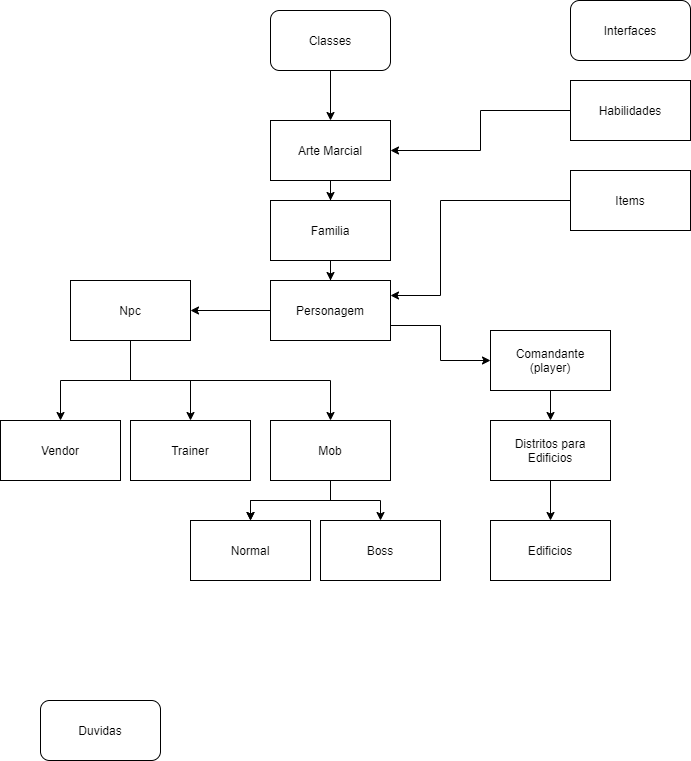

The diagram above was exported from draw.io. Its source (the exported page's mxGraphModel, read from the mxfile embedded in the PNG):
<mxGraphModel dx="1089" dy="964" grid="1" gridSize="10" guides="1" tooltips="1" connect="1" arrows="1" fold="1" page="1" pageScale="1" pageWidth="827" pageHeight="1169" math="0" shadow="0">
  <root>
    <mxCell id="0" />
    <mxCell id="1" parent="0" />
    <mxCell id="dBJV79HTKQsVV-Bt0U2o-3" value="" style="edgeStyle=orthogonalEdgeStyle;rounded=0;orthogonalLoop=1;jettySize=auto;html=1;" parent="1" source="dBJV79HTKQsVV-Bt0U2o-1" target="dBJV79HTKQsVV-Bt0U2o-2" edge="1">
      <mxGeometry relative="1" as="geometry" />
    </mxCell>
    <mxCell id="dBJV79HTKQsVV-Bt0U2o-1" value="Arte Marcial" style="rounded=0;whiteSpace=wrap;html=1;" parent="1" vertex="1">
      <mxGeometry x="280" y="170" width="120" height="60" as="geometry" />
    </mxCell>
    <mxCell id="dBJV79HTKQsVV-Bt0U2o-5" value="" style="edgeStyle=orthogonalEdgeStyle;rounded=0;orthogonalLoop=1;jettySize=auto;html=1;" parent="1" source="dBJV79HTKQsVV-Bt0U2o-2" target="dBJV79HTKQsVV-Bt0U2o-4" edge="1">
      <mxGeometry relative="1" as="geometry" />
    </mxCell>
    <mxCell id="dBJV79HTKQsVV-Bt0U2o-2" value="Familia" style="rounded=0;whiteSpace=wrap;html=1;" parent="1" vertex="1">
      <mxGeometry x="280" y="250" width="120" height="60" as="geometry" />
    </mxCell>
    <mxCell id="dBJV79HTKQsVV-Bt0U2o-7" value="" style="edgeStyle=orthogonalEdgeStyle;rounded=0;orthogonalLoop=1;jettySize=auto;html=1;" parent="1" source="dBJV79HTKQsVV-Bt0U2o-4" target="dBJV79HTKQsVV-Bt0U2o-6" edge="1">
      <mxGeometry relative="1" as="geometry" />
    </mxCell>
    <mxCell id="dBJV79HTKQsVV-Bt0U2o-9" value="" style="edgeStyle=orthogonalEdgeStyle;rounded=0;orthogonalLoop=1;jettySize=auto;html=1;exitX=1;exitY=0.75;exitDx=0;exitDy=0;entryX=0;entryY=0.5;entryDx=0;entryDy=0;" parent="1" source="dBJV79HTKQsVV-Bt0U2o-4" target="dBJV79HTKQsVV-Bt0U2o-8" edge="1">
      <mxGeometry relative="1" as="geometry" />
    </mxCell>
    <mxCell id="dBJV79HTKQsVV-Bt0U2o-4" value="Personagem" style="rounded=0;whiteSpace=wrap;html=1;" parent="1" vertex="1">
      <mxGeometry x="280" y="330" width="120" height="60" as="geometry" />
    </mxCell>
    <mxCell id="dBJV79HTKQsVV-Bt0U2o-11" value="" style="edgeStyle=orthogonalEdgeStyle;rounded=0;orthogonalLoop=1;jettySize=auto;html=1;" parent="1" source="dBJV79HTKQsVV-Bt0U2o-6" target="dBJV79HTKQsVV-Bt0U2o-10" edge="1">
      <mxGeometry relative="1" as="geometry" />
    </mxCell>
    <mxCell id="dBJV79HTKQsVV-Bt0U2o-15" style="edgeStyle=orthogonalEdgeStyle;rounded=0;orthogonalLoop=1;jettySize=auto;html=1;entryX=0.5;entryY=0;entryDx=0;entryDy=0;" parent="1" source="dBJV79HTKQsVV-Bt0U2o-6" target="dBJV79HTKQsVV-Bt0U2o-14" edge="1">
      <mxGeometry relative="1" as="geometry" />
    </mxCell>
    <mxCell id="dBJV79HTKQsVV-Bt0U2o-17" style="edgeStyle=orthogonalEdgeStyle;rounded=0;orthogonalLoop=1;jettySize=auto;html=1;" parent="1" source="dBJV79HTKQsVV-Bt0U2o-6" target="dBJV79HTKQsVV-Bt0U2o-16" edge="1">
      <mxGeometry relative="1" as="geometry">
        <Array as="points">
          <mxPoint x="140" y="430" />
          <mxPoint x="340" y="430" />
        </Array>
      </mxGeometry>
    </mxCell>
    <mxCell id="dBJV79HTKQsVV-Bt0U2o-6" value="Npc" style="rounded=0;whiteSpace=wrap;html=1;" parent="1" vertex="1">
      <mxGeometry x="80" y="330" width="120" height="60" as="geometry" />
    </mxCell>
    <mxCell id="gM2bBBYTsW7jiHrmDKi--1" value="" style="edgeStyle=orthogonalEdgeStyle;rounded=0;orthogonalLoop=1;jettySize=auto;html=1;" parent="1" source="dBJV79HTKQsVV-Bt0U2o-8" target="dBJV79HTKQsVV-Bt0U2o-27" edge="1">
      <mxGeometry relative="1" as="geometry" />
    </mxCell>
    <mxCell id="dBJV79HTKQsVV-Bt0U2o-8" value="Comandante&lt;br&gt;(player)" style="rounded=0;whiteSpace=wrap;html=1;" parent="1" vertex="1">
      <mxGeometry x="500" y="380" width="120" height="60" as="geometry" />
    </mxCell>
    <mxCell id="dBJV79HTKQsVV-Bt0U2o-10" value="Vendor" style="rounded=0;whiteSpace=wrap;html=1;" parent="1" vertex="1">
      <mxGeometry x="10" y="470" width="120" height="60" as="geometry" />
    </mxCell>
    <mxCell id="dBJV79HTKQsVV-Bt0U2o-14" value="Trainer" style="rounded=0;whiteSpace=wrap;html=1;" parent="1" vertex="1">
      <mxGeometry x="140" y="470" width="120" height="60" as="geometry" />
    </mxCell>
    <mxCell id="dBJV79HTKQsVV-Bt0U2o-19" value="" style="edgeStyle=orthogonalEdgeStyle;rounded=0;orthogonalLoop=1;jettySize=auto;html=1;" parent="1" source="dBJV79HTKQsVV-Bt0U2o-16" target="dBJV79HTKQsVV-Bt0U2o-18" edge="1">
      <mxGeometry relative="1" as="geometry" />
    </mxCell>
    <mxCell id="dBJV79HTKQsVV-Bt0U2o-20" value="" style="edgeStyle=orthogonalEdgeStyle;rounded=0;orthogonalLoop=1;jettySize=auto;html=1;" parent="1" source="dBJV79HTKQsVV-Bt0U2o-16" target="dBJV79HTKQsVV-Bt0U2o-18" edge="1">
      <mxGeometry relative="1" as="geometry" />
    </mxCell>
    <mxCell id="dBJV79HTKQsVV-Bt0U2o-16" value="Mob" style="rounded=0;whiteSpace=wrap;html=1;" parent="1" vertex="1">
      <mxGeometry x="280" y="470" width="120" height="60" as="geometry" />
    </mxCell>
    <mxCell id="dBJV79HTKQsVV-Bt0U2o-22" value="" style="edgeStyle=orthogonalEdgeStyle;rounded=0;orthogonalLoop=1;jettySize=auto;html=1;exitX=0.5;exitY=1;exitDx=0;exitDy=0;entryX=0.5;entryY=0;entryDx=0;entryDy=0;" parent="1" source="dBJV79HTKQsVV-Bt0U2o-16" target="dBJV79HTKQsVV-Bt0U2o-21" edge="1">
      <mxGeometry relative="1" as="geometry">
        <Array as="points">
          <mxPoint x="340" y="550" />
          <mxPoint x="390" y="550" />
        </Array>
      </mxGeometry>
    </mxCell>
    <mxCell id="dBJV79HTKQsVV-Bt0U2o-18" value="Normal" style="rounded=0;whiteSpace=wrap;html=1;" parent="1" vertex="1">
      <mxGeometry x="200" y="570" width="120" height="60" as="geometry" />
    </mxCell>
    <mxCell id="dBJV79HTKQsVV-Bt0U2o-21" value="Boss" style="rounded=0;whiteSpace=wrap;html=1;" parent="1" vertex="1">
      <mxGeometry x="330" y="570" width="120" height="60" as="geometry" />
    </mxCell>
    <mxCell id="dBJV79HTKQsVV-Bt0U2o-25" value="" style="edgeStyle=orthogonalEdgeStyle;rounded=0;orthogonalLoop=1;jettySize=auto;html=1;" parent="1" source="dBJV79HTKQsVV-Bt0U2o-24" target="dBJV79HTKQsVV-Bt0U2o-1" edge="1">
      <mxGeometry relative="1" as="geometry" />
    </mxCell>
    <mxCell id="dBJV79HTKQsVV-Bt0U2o-24" value="Classes" style="rounded=1;whiteSpace=wrap;html=1;" parent="1" vertex="1">
      <mxGeometry x="280" y="60" width="120" height="60" as="geometry" />
    </mxCell>
    <mxCell id="dBJV79HTKQsVV-Bt0U2o-26" value="Duvidas" style="rounded=1;whiteSpace=wrap;html=1;" parent="1" vertex="1">
      <mxGeometry x="50" y="750" width="120" height="60" as="geometry" />
    </mxCell>
    <mxCell id="dBJV79HTKQsVV-Bt0U2o-29" value="" style="edgeStyle=orthogonalEdgeStyle;rounded=0;orthogonalLoop=1;jettySize=auto;html=1;" parent="1" source="dBJV79HTKQsVV-Bt0U2o-27" target="dBJV79HTKQsVV-Bt0U2o-28" edge="1">
      <mxGeometry relative="1" as="geometry" />
    </mxCell>
    <mxCell id="dBJV79HTKQsVV-Bt0U2o-27" value="Distritos para Edificios" style="rounded=0;whiteSpace=wrap;html=1;" parent="1" vertex="1">
      <mxGeometry x="500" y="470" width="120" height="60" as="geometry" />
    </mxCell>
    <mxCell id="dBJV79HTKQsVV-Bt0U2o-28" value="Edificios" style="rounded=0;whiteSpace=wrap;html=1;" parent="1" vertex="1">
      <mxGeometry x="500" y="570" width="120" height="60" as="geometry" />
    </mxCell>
    <mxCell id="dBJV79HTKQsVV-Bt0U2o-30" value="Interfaces" style="rounded=1;whiteSpace=wrap;html=1;" parent="1" vertex="1">
      <mxGeometry x="580" y="50" width="120" height="60" as="geometry" />
    </mxCell>
    <mxCell id="dBJV79HTKQsVV-Bt0U2o-34" style="edgeStyle=orthogonalEdgeStyle;rounded=0;orthogonalLoop=1;jettySize=auto;html=1;entryX=1;entryY=0.25;entryDx=0;entryDy=0;" parent="1" source="dBJV79HTKQsVV-Bt0U2o-31" target="dBJV79HTKQsVV-Bt0U2o-4" edge="1">
      <mxGeometry relative="1" as="geometry">
        <Array as="points">
          <mxPoint x="450" y="250" />
          <mxPoint x="450" y="345" />
        </Array>
      </mxGeometry>
    </mxCell>
    <mxCell id="dBJV79HTKQsVV-Bt0U2o-31" value="Items" style="rounded=0;whiteSpace=wrap;html=1;" parent="1" vertex="1">
      <mxGeometry x="580" y="220" width="120" height="60" as="geometry" />
    </mxCell>
    <mxCell id="dBJV79HTKQsVV-Bt0U2o-33" style="edgeStyle=orthogonalEdgeStyle;rounded=0;orthogonalLoop=1;jettySize=auto;html=1;entryX=1;entryY=0.5;entryDx=0;entryDy=0;" parent="1" source="dBJV79HTKQsVV-Bt0U2o-32" target="dBJV79HTKQsVV-Bt0U2o-1" edge="1">
      <mxGeometry relative="1" as="geometry" />
    </mxCell>
    <mxCell id="dBJV79HTKQsVV-Bt0U2o-32" value="Habilidades" style="rounded=0;whiteSpace=wrap;html=1;" parent="1" vertex="1">
      <mxGeometry x="580" y="130" width="120" height="60" as="geometry" />
    </mxCell>
  </root>
</mxGraphModel>